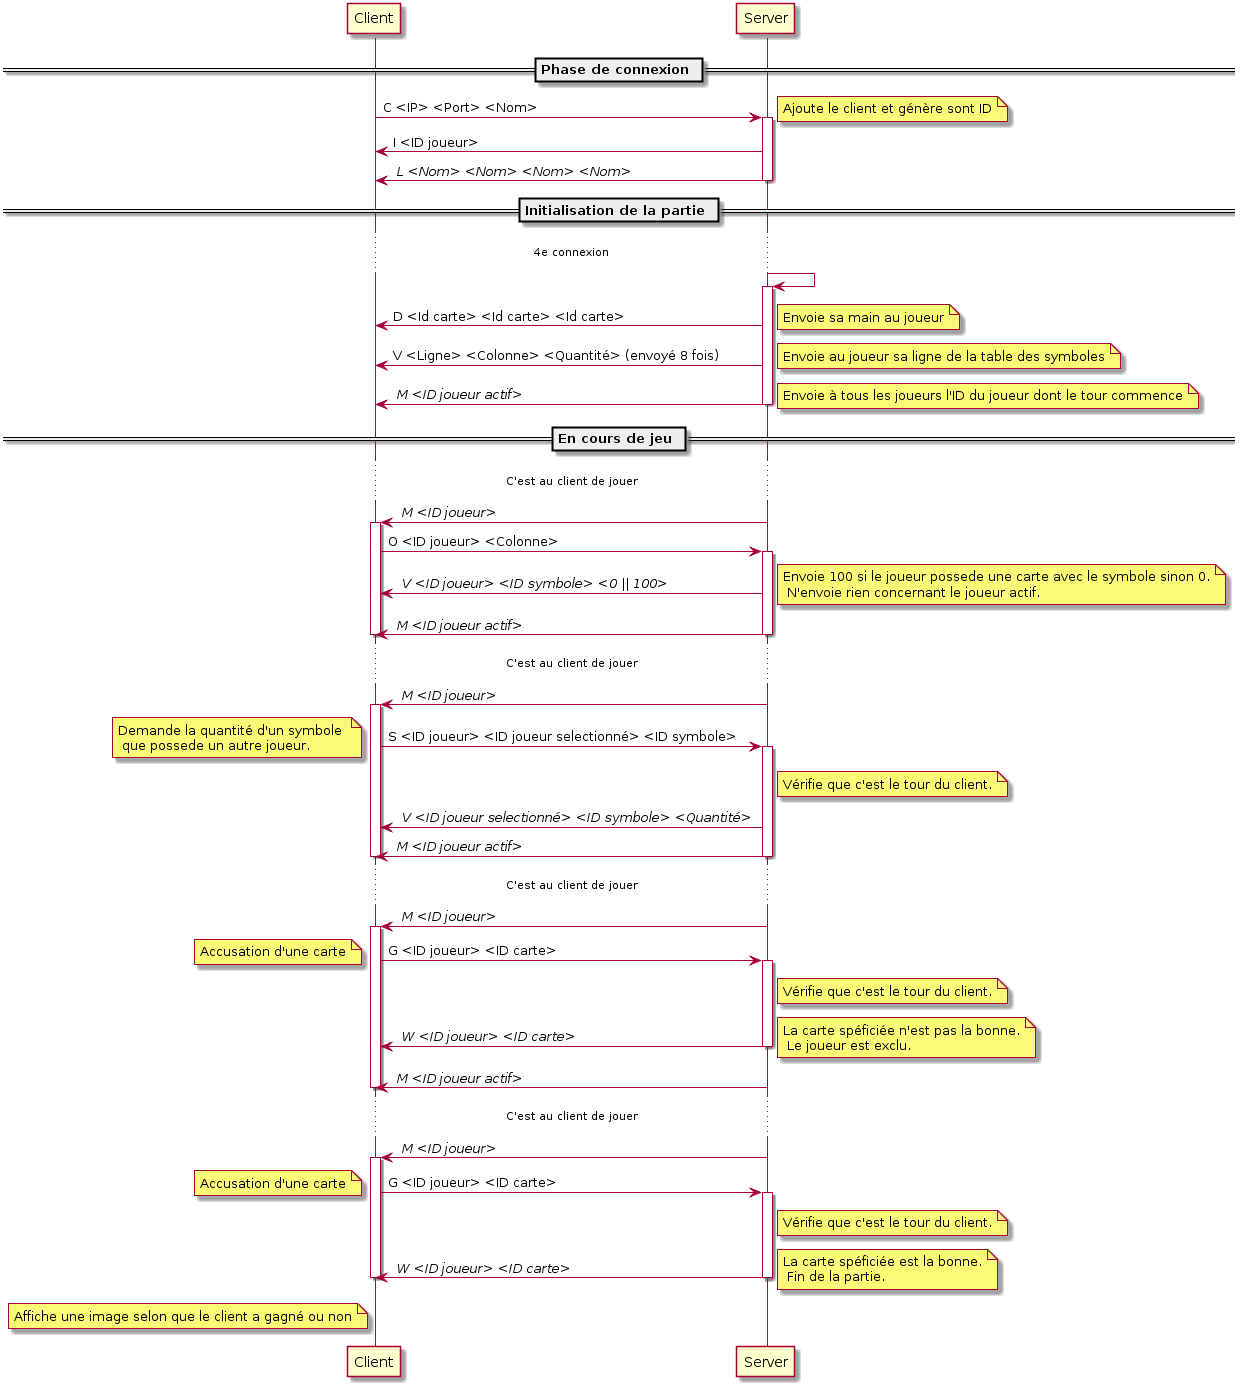

The diagram above was rendered by PlantUML. Its source (embedded in the PNG):
@startuml
== Phase de connexion ==

Client -> Server ++: C <IP> <Port> <Nom>
note right: Ajoute le client et génère sont ID
Server -> Client : I <ID joueur>
Server -> Client -- : // L <Nom> <Nom> <Nom> <Nom> //

== Initialisation de la partie ==

... 4e connexion ...
Server -> Server++

Server -> Client : D <Id carte> <Id carte> <Id carte>
note right : Envoie sa main au joueur

Server -> Client : V <Ligne> <Colonne> <Quantité> (envoyé 8 fois)
note right : Envoie au joueur sa ligne de la table des symboles

Server -> Client --: // M <ID joueur actif> //
note right : Envoie à tous les joueurs l'ID du joueur dont le tour commence

== En cours de jeu ==
... C'est au client de jouer ...
Server -> Client ++ : // M <ID joueur> //
Client -> Server ++ : O <ID joueur> <Colonne>
Server -> Client : // V <ID joueur> <ID symbole> <0 || 100> //
note right : Envoie 100 si le joueur possede une carte avec le symbole sinon 0.\n N'envoie rien concernant le joueur actif.
Server -> Client -- : // M <ID joueur actif> //
deactivate Client

... C'est au client de jouer ...
Server -> Client ++ : // M <ID joueur> //
Client -> Server ++ : S <ID joueur> <ID joueur selectionné> <ID symbole>
note left : Demande la quantité d'un symbole \n que possede un autre joueur.
note right Server : Vérifie que c'est le tour du client.
Server -> Client : // V <ID joueur selectionné> <ID symbole> <Quantité> //
Server -> Client -- : // M <ID joueur actif> //
deactivate Client

... C'est au client de jouer ...
Server -> Client ++ : // M <ID joueur> //
Client -> Server ++ : G <ID joueur> <ID carte>
note left : Accusation d'une carte
note right Server : Vérifie que c'est le tour du client.
Server -> Client -- : // W <ID joueur> <ID carte> //
note right : La carte spéficiée n'est pas la bonne.\n Le joueur est exclu.
Server -> Client : // M <ID joueur actif> //
deactivate Client

... C'est au client de jouer ...
Server -> Client ++ : // M <ID joueur> //
Client -> Server ++ : G <ID joueur> <ID carte>
note left : Accusation d'une carte
note right Server : Vérifie que c'est le tour du client.
Server -> Client -- : // W <ID joueur> <ID carte> //
note right : La carte spéficiée est la bonne.\n Fin de la partie.
note left Client : Affiche une image selon que le client a gagné ou non
deactivate Client
@enduml